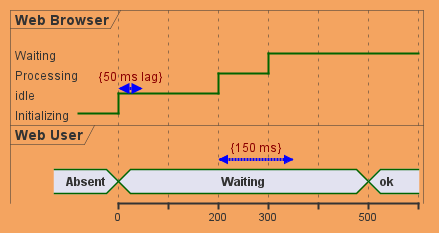

The diagram above was rendered by PlantUML. Its source (embedded in the PNG):
@startuml
<style>
timingDiagram {
  document {
    BackGroundColor SandyBrown
  }
 constraintArrow {
  LineStyle 2-1
  LineThickness 3
  LineColor Blue
 }
}
</style>
robust "Web Browser" as WB
concise "Web User" as WU

WB is Initializing
WU is Absent

@WB
0 is idle
+200 is Processing
+100 is Waiting
WB@0 <-> @50 : {50 ms lag}

@WU
0 is Waiting
+500 is ok
@200 <-> @+150 : {150 ms}
@enduml